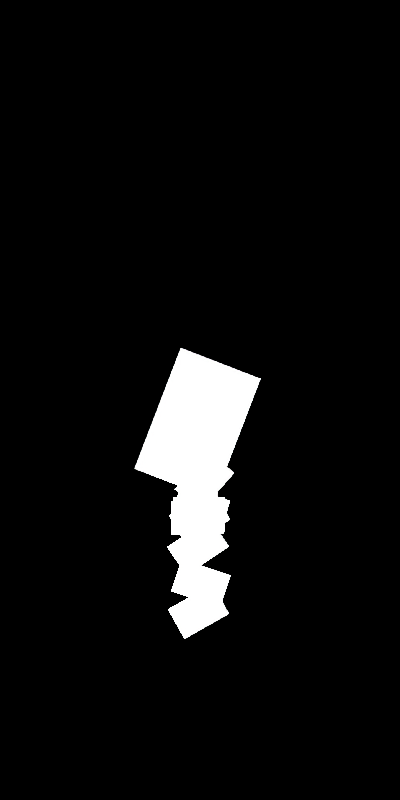 # Source: T-kun_walk.blend  (saved by Blender 2.90.8; exported with 4.5.12 LTS)
import bpy
from mathutils import Matrix  # noqa: F401  (used for matrix-valued properties, if any)

bpy.ops.wm.read_factory_settings(use_empty=True)
scene = bpy.context.scene
scene.name = 'Scene'

# ---- collections
col_collection_1 = bpy.data.collections.new('Collection 1'); scene.collection.children.link(col_collection_1)
col_collection_2 = bpy.data.collections.new('Collection 2'); scene.collection.children.link(col_collection_2)

# ---- materials (node trees are filled in below, after node groups)
mat_material = bpy.data.materials.new('Material')
mat_material.use_transparent_shadow = False

# ---- material node trees
mat_material.use_nodes = True; mat_material.node_tree.nodes.clear()
_N = mat_material.node_tree.nodes; _L = mat_material.node_tree.links
n0 = _N.new('ShaderNodeBsdfDiffuse'); n0.name = 'Diffuse BSDF'; n0.location = (-180, 170)
n1 = _N.new('ShaderNodeOutputMaterial'); n1.name = 'Material Output'; n1.location = (513, 144)
n2 = _N.new('ShaderNodeShaderToRGB'); n2.name = 'Shader to RGB'; n2.location = (-4, -82)
n3 = _N.new('ShaderNodeValToRGB'); n3.name = 'ColorRamp'; n3.location = (216, -5)
n3.color_ramp.interpolation = 'CONSTANT'
while len(n3.color_ramp.elements) > 1: n3.color_ramp.elements.remove(n3.color_ramp.elements[-1])
n3.color_ramp.elements[0].position = 0.0; n3.color_ramp.elements[0].color = (0.0, 0.0, 0.0, 1.0)
_e = n3.color_ramp.elements.new(0.5); _e.color = (1.0, 1.0, 1.0, 1.0)
_L.new(n2.outputs[0], n3.inputs[0])
_L.new(n0.outputs[0], n2.inputs[0])
_L.new(n3.outputs[0], n1.inputs[0])
n1.is_active_output = True

# ---- world
world_world = bpy.data.worlds.new('World'); scene.world = world_world
world_world.color = (0.0, 0.0, 0.0)
world_world.use_sun_shadow = False
world_world.sun_shadow_jitter_overblur = 0.0
world_world.cycles.sampling_method = 'MANUAL'

# ---- cameras
cam_camera = bpy.data.cameras.new('Camera')
cam_camera.type = 'ORTHO'
cam_camera.clip_end = 100.0
cam_camera.lens = 35.0
cam_camera.sensor_width = 32.0
cam_camera.sensor_height = 18.0
cam_camera.ortho_scale = 4.0
cam_camera.dof.focus_distance = 0.0

# ---- lights
light_lamp = bpy.data.lights.new('Lamp', 'SUN')
light_lamp.transmission_factor = 0.0
light_lamp.cutoff_distance = 30.0
light_lamp.use_shadow = False
light_lamp.angle = 0.8139
light_lamp.energy = 3.07
light_lamp.shadow_buffer_clip_start = 1.001
light_lamp.shadow_soft_size = 0.431
light_lamp.shadow_cascade_max_distance = 1000.0

# ---- meshes
me_plane = bpy.data.meshes.new('Plane')
me_plane.from_pydata([(0.1, 1.9, 0.0), (-0.6, 1.9, 0.0), (0.0, 0.0, 0.0), (0.4529, 0.8068, 0.0), (-0.6, 1.6, 0.0), (0.1, 1.6, 0.0), (-0.6723, -1.032, 0.0), (-0.6546, -1.946, 0.0), (-0.02359, -1.014, 0.0), (0.2064, -1.946, 0.0), (-0.04836, 0.3645, 0.0), (-0.8504, 0.3232, 0.0), (-0.08964, 0.5768, 0.0), (-0.8209, 0.6652, 0.0)], [(3, 0), (1, 4), (0, 1), (2, 3), (4, 5), (0, 5), (6, 2), (7, 6), (2, 8), (8, 9), (3, 10), (10, 11), (3, 12), (12, 13)], [])
me_plane.use_remesh_preserve_volume = False
me_plane.use_remesh_preserve_attributes = False
me_plane.use_mirror_vertex_groups = False
me_plane.update()
me_plane_001 = bpy.data.meshes.new('Plane.001')
me_plane_001.from_pydata([(-1.0, -1.0, 0.0), (1.0, -1.0, 0.0), (-1.0, 1.0, 0.0), (1.0, 1.0, 0.0)], [], [(0, 1, 3, 2)])
me_plane_001.materials.append(mat_material)
me_plane_001.use_remesh_preserve_volume = False
me_plane_001.use_remesh_preserve_attributes = False
me_plane_001.use_mirror_vertex_groups = False
me_plane_001.update()
me_plane_007 = bpy.data.meshes.new('Plane.007')
me_plane_007.from_pydata([(-1.0, -1.0, 0.0), (1.0, -1.0, 0.0), (-1.0, 1.0, 0.0), (1.0, 1.0, 0.0)], [], [(0, 1, 3, 2)])
me_plane_007.materials.append(mat_material)
me_plane_007.use_remesh_preserve_volume = False
me_plane_007.use_remesh_preserve_attributes = False
me_plane_007.use_mirror_vertex_groups = False
me_plane_007.update()
me_plane_008 = bpy.data.meshes.new('Plane.008')
me_plane_008.from_pydata([(-1.0, -1.0, 0.0), (1.0, -1.0, 0.0), (-1.0, 1.0, 0.0), (1.0, 1.0, 0.0)], [], [(0, 1, 3, 2)])
me_plane_008.materials.append(mat_material)
me_plane_008.use_remesh_preserve_volume = False
me_plane_008.use_remesh_preserve_attributes = False
me_plane_008.use_mirror_vertex_groups = False
me_plane_008.update()
me_plane_009 = bpy.data.meshes.new('Plane.009')
me_plane_009.from_pydata([(-1.0, -1.0, 0.0), (1.0, -1.0, 0.0), (-1.0, 1.0, 0.0), (1.0, 1.0, 0.0)], [], [(0, 1, 3, 2)])
me_plane_009.materials.append(mat_material)
me_plane_009.use_remesh_preserve_volume = False
me_plane_009.use_remesh_preserve_attributes = False
me_plane_009.use_mirror_vertex_groups = False
me_plane_009.update()
me_plane_010 = bpy.data.meshes.new('Plane.010')
me_plane_010.from_pydata([(-1.0, -1.0, 0.0), (1.0, -1.0, 0.0), (-1.0, 1.0, 0.0), (1.0, 1.0, 0.0)], [], [(0, 1, 3, 2)])
me_plane_010.materials.append(mat_material)
me_plane_010.use_remesh_preserve_volume = False
me_plane_010.use_remesh_preserve_attributes = False
me_plane_010.use_mirror_vertex_groups = False
me_plane_010.update()
me_plane_011 = bpy.data.meshes.new('Plane.011')
me_plane_011.from_pydata([(-1.0, -1.0, 0.0), (1.0, -1.0, 0.0), (-1.0, 1.0, 0.0), (1.0, 1.0, 0.0)], [], [(0, 1, 3, 2)])
me_plane_011.materials.append(mat_material)
me_plane_011.use_remesh_preserve_volume = False
me_plane_011.use_remesh_preserve_attributes = False
me_plane_011.use_mirror_vertex_groups = False
me_plane_011.update()
me_plane_012 = bpy.data.meshes.new('Plane.012')
me_plane_012.from_pydata([(-1.0, -1.0, 0.0), (1.0, -1.0, 0.0), (-1.0, 1.0, 0.0), (1.0, 1.0, 0.0)], [], [(0, 1, 3, 2)])
me_plane_012.materials.append(mat_material)
me_plane_012.use_remesh_preserve_volume = False
me_plane_012.use_remesh_preserve_attributes = False
me_plane_012.use_mirror_vertex_groups = False
me_plane_012.update()
me_plane_013 = bpy.data.meshes.new('Plane.013')
me_plane_013.from_pydata([(-1.0, -1.0, 0.0), (1.0, -1.0, 0.0), (-1.0, 1.0, 0.0), (1.0, 1.0, 0.0)], [], [(0, 1, 3, 2)])
me_plane_013.materials.append(mat_material)
me_plane_013.use_remesh_preserve_volume = False
me_plane_013.use_remesh_preserve_attributes = False
me_plane_013.use_mirror_vertex_groups = False
me_plane_013.update()
me_plane_014 = bpy.data.meshes.new('Plane.014')
me_plane_014.from_pydata([(-1.0, -1.0, 0.0), (1.0, -1.0, 0.0), (-1.0, 1.0, 0.0), (1.0, 1.0, 0.0)], [], [(0, 1, 3, 2)])
me_plane_014.materials.append(mat_material)
me_plane_014.use_remesh_preserve_volume = False
me_plane_014.use_remesh_preserve_attributes = False
me_plane_014.use_mirror_vertex_groups = False
me_plane_014.update()
me_plane_015 = bpy.data.meshes.new('Plane.015')
me_plane_015.from_pydata([(-1.0, -1.0, 0.0), (1.0, -1.0, 0.0), (-1.0, 1.0, 0.0), (1.0, 1.0, 0.0)], [], [(0, 1, 3, 2)])
me_plane_015.materials.append(mat_material)
me_plane_015.use_remesh_preserve_volume = False
me_plane_015.use_remesh_preserve_attributes = False
me_plane_015.use_mirror_vertex_groups = False
me_plane_015.update()
me_plane_016 = bpy.data.meshes.new('Plane.016')
me_plane_016.from_pydata([(-1.0, -1.0, 0.0), (1.0, -1.0, 0.0), (-1.0, 1.0, 0.0), (1.0, 1.0, 0.0)], [], [(0, 1, 3, 2)])
me_plane_016.materials.append(mat_material)
me_plane_016.use_remesh_preserve_volume = False
me_plane_016.use_remesh_preserve_attributes = False
me_plane_016.use_mirror_vertex_groups = False
me_plane_016.update()
me_plane_017 = bpy.data.meshes.new('Plane.017')
me_plane_017.from_pydata([(-1.0, -1.0, 0.0), (1.0, -1.0, 0.0), (-1.0, 1.0, 0.0), (1.0, 1.0, 0.0)], [], [(0, 1, 3, 2)])
me_plane_017.materials.append(mat_material)
me_plane_017.use_remesh_preserve_volume = False
me_plane_017.use_remesh_preserve_attributes = False
me_plane_017.use_mirror_vertex_groups = False
me_plane_017.update()
me_plane_018 = bpy.data.meshes.new('Plane.018')
me_plane_018.from_pydata([(-1.0, -1.0, 0.0), (1.0, -1.0, 0.0), (-1.0, 1.0, 0.0), (1.0, 1.0, 0.0)], [], [(0, 1, 3, 2)])
me_plane_018.materials.append(mat_material)
me_plane_018.use_remesh_preserve_volume = False
me_plane_018.use_remesh_preserve_attributes = False
me_plane_018.use_mirror_vertex_groups = False
me_plane_018.update()
me_plane_019 = bpy.data.meshes.new('Plane.019')
me_plane_019.from_pydata([(-1.0, -1.0, 0.0), (1.0, -1.0, 0.0), (-1.0, 1.0, 0.0), (1.0, 1.0, 0.0)], [], [(0, 1, 3, 2)])
me_plane_019.materials.append(mat_material)
me_plane_019.use_remesh_preserve_volume = False
me_plane_019.use_remesh_preserve_attributes = False
me_plane_019.use_mirror_vertex_groups = False
me_plane_019.update()
me_plane_020 = bpy.data.meshes.new('Plane.020')
me_plane_020.from_pydata([(-1.0, -1.0, 0.0), (1.0, -1.0, 0.0), (-1.0, 1.0, 0.0), (1.0, 1.0, 0.0)], [], [(0, 1, 3, 2)])
me_plane_020.materials.append(mat_material)
me_plane_020.use_remesh_preserve_volume = False
me_plane_020.use_remesh_preserve_attributes = False
me_plane_020.use_mirror_vertex_groups = False
me_plane_020.update()
me_plane_021 = bpy.data.meshes.new('Plane.021')
me_plane_021.from_pydata([(-1.0, -1.0, 0.0), (1.0, -1.0, 0.0), (-1.0, 1.0, 0.0), (1.0, 1.0, 0.0)], [], [(0, 1, 3, 2)])
me_plane_021.materials.append(mat_material)
me_plane_021.use_remesh_preserve_volume = False
me_plane_021.use_remesh_preserve_attributes = False
me_plane_021.use_mirror_vertex_groups = False
me_plane_021.update()
me_plane_022 = bpy.data.meshes.new('Plane.022')
me_plane_022.from_pydata([(-1.0, -1.0, 0.0), (1.0, -1.0, 0.0), (-1.0, 1.0, 0.0), (1.0, 1.0, 0.0)], [], [(0, 1, 3, 2)])
me_plane_022.materials.append(mat_material)
me_plane_022.use_remesh_preserve_volume = False
me_plane_022.use_remesh_preserve_attributes = False
me_plane_022.use_mirror_vertex_groups = False
me_plane_022.update()
me_plane_023 = bpy.data.meshes.new('Plane.023')
me_plane_023.from_pydata([(-1.0, -1.0, 0.0), (1.0, -1.0, 0.0), (-1.0, 1.0, 0.0), (1.0, 1.0, 0.0)], [], [(0, 1, 3, 2)])
me_plane_023.materials.append(mat_material)
me_plane_023.use_remesh_preserve_volume = False
me_plane_023.use_remesh_preserve_attributes = False
me_plane_023.use_mirror_vertex_groups = False
me_plane_023.update()
me_plane_024 = bpy.data.meshes.new('Plane.024')
me_plane_024.from_pydata([(-1.0, -1.0, 0.0), (1.0, -1.0, 0.0), (-1.0, 1.0, 0.0), (1.0, 1.0, 0.0)], [], [(0, 1, 3, 2)])
me_plane_024.materials.append(mat_material)
me_plane_024.use_remesh_preserve_volume = False
me_plane_024.use_remesh_preserve_attributes = False
me_plane_024.use_mirror_vertex_groups = False
me_plane_024.update()
me_plane_025 = bpy.data.meshes.new('Plane.025')
me_plane_025.from_pydata([(-1.0, -1.0, 0.0), (1.0, -1.0, 0.0), (-1.0, 1.0, 0.0), (1.0, 1.0, 0.0)], [], [(0, 1, 3, 2)])
me_plane_025.materials.append(mat_material)
me_plane_025.use_remesh_preserve_volume = False
me_plane_025.use_remesh_preserve_attributes = False
me_plane_025.use_mirror_vertex_groups = False
me_plane_025.update()
me_plane_026 = bpy.data.meshes.new('Plane.026')
me_plane_026.from_pydata([(-1.0, -1.0, 0.0), (1.0, -1.0, 0.0), (-1.0, 1.0, 0.0), (1.0, 1.0, 0.0)], [], [(0, 1, 3, 2)])
me_plane_026.materials.append(mat_material)
me_plane_026.use_remesh_preserve_volume = False
me_plane_026.use_remesh_preserve_attributes = False
me_plane_026.use_mirror_vertex_groups = False
me_plane_026.update()
me_plane_027 = bpy.data.meshes.new('Plane.027')
me_plane_027.from_pydata([(-1.0, -1.0, 0.0), (1.0, -1.0, 0.0), (-1.0, 1.0, 0.0), (1.0, 1.0, 0.0)], [], [(0, 1, 3, 2)])
me_plane_027.materials.append(mat_material)
me_plane_027.use_remesh_preserve_volume = False
me_plane_027.use_remesh_preserve_attributes = False
me_plane_027.use_mirror_vertex_groups = False
me_plane_027.update()
arm_armature = bpy.data.armatures.new('Armature')  # bones are not reproduced

# ---- objects
ob_armature = bpy.data.objects.new('Armature', arm_armature)
ob_plane = bpy.data.objects.new('Plane', me_plane)
ob_lamp = bpy.data.objects.new('Lamp', light_lamp)
ob_camera = bpy.data.objects.new('Camera', cam_camera)
ob_plane_001 = bpy.data.objects.new('Plane.001', me_plane_001)
ob_plane_007 = bpy.data.objects.new('Plane.007', me_plane_007)
ob_plane_008 = bpy.data.objects.new('Plane.008', me_plane_008)
ob_plane_009 = bpy.data.objects.new('Plane.009', me_plane_009)
ob_plane_010 = bpy.data.objects.new('Plane.010', me_plane_010)
ob_plane_011 = bpy.data.objects.new('Plane.011', me_plane_011)
ob_plane_012 = bpy.data.objects.new('Plane.012', me_plane_012)
ob_plane_013 = bpy.data.objects.new('Plane.013', me_plane_013)
ob_plane_014 = bpy.data.objects.new('Plane.014', me_plane_014)
ob_plane_015 = bpy.data.objects.new('Plane.015', me_plane_015)
ob_plane_016 = bpy.data.objects.new('Plane.016', me_plane_016)
ob_plane_017 = bpy.data.objects.new('Plane.017', me_plane_017)
ob_plane_018 = bpy.data.objects.new('Plane.018', me_plane_018)
ob_plane_019 = bpy.data.objects.new('Plane.019', me_plane_019)
ob_plane_020 = bpy.data.objects.new('Plane.020', me_plane_020)
ob_plane_021 = bpy.data.objects.new('Plane.021', me_plane_021)
ob_plane_022 = bpy.data.objects.new('Plane.022', me_plane_022)
ob_plane_023 = bpy.data.objects.new('Plane.023', me_plane_023)
ob_plane_024 = bpy.data.objects.new('Plane.024', me_plane_024)
ob_plane_025 = bpy.data.objects.new('Plane.025', me_plane_025)
ob_plane_026 = bpy.data.objects.new('Plane.026', me_plane_026)
ob_plane_027 = bpy.data.objects.new('Plane.027', me_plane_027)

# ---- transforms, parenting, visibility, modifiers, constraints
ob_armature.location = (0.0, -0.1127, 0.0)
ob_armature.lineart.crease_threshold = 0.0
ob_plane.location = (0.0, 0.0, 0.0)
ob_plane.hide_viewport = True
ob_plane.lineart.crease_threshold = 0.0
ob_lamp.location = (0.0, 0.0, 4.4)
ob_lamp.lock_rotations_4d = False
ob_lamp.empty_display_type = 'ARROWS'
ob_lamp.color = (0.0, 0.0, 0.0, 0.0)
ob_lamp.hide_viewport = True
ob_lamp.lineart.crease_threshold = 0.0
ob_camera.location = (0.0, 0.0, 4.4)
ob_camera.lock_rotations_4d = False
ob_camera.empty_display_type = 'ARROWS'
ob_camera.color = (0.0, 0.0, 0.0, 0.0)
ob_camera.hide_viewport = True
ob_camera.display_type = 'WIRE'
ob_camera.lineart.crease_threshold = 0.0
ob_plane_001.parent = ob_armature
ob_plane_001.matrix_parent_inverse = Matrix(((-0.3576, 0.928, -0.1043, -1.718), (-0.9331, -0.3596, 7.451e-09, 0.3961), (-0.0375, 0.09732, 0.9945, -0.06705), (-0.0, -0.0, -0.0, 1.0)))
ob_plane_001.location = (-0.2415, 1.745, 3.307e-10)
ob_plane_001.scale = (0.325, 0.2163, 0.1261)
ob_plane_001.lineart.crease_threshold = 0.0
ob_plane_007.parent = ob_armature
ob_plane_007.matrix_parent_inverse = Matrix(((0.9479, 0.3185, 4.657e-08, -0.6944), (-0.3169, 0.9432, -0.09986, -1.75), (-0.0318, 0.09466, 0.995, -0.06258), (-0.0, -0.0, -0.0, 1.0)))
ob_plane_007.location = (0.2384, 1.474, 0.0)
ob_plane_007.scale = (0.1305, 0.08688, 0.05066)
ob_plane_007.lineart.crease_threshold = 0.0
ob_plane_008.parent = ob_armature
ob_plane_008.matrix_parent_inverse = Matrix(((0.9479, 0.3185, 4.657e-08, -0.6944), (-0.3169, 0.9432, -0.09986, -1.75), (-0.0318, 0.09466, 0.995, -0.06258), (-0.0, -0.0, -0.0, 1.0)))
ob_plane_008.location = (0.3599, 1.124, 0.0)
ob_plane_008.scale = (0.1305, 0.08688, 0.05066)
ob_plane_008.lineart.crease_threshold = 0.0
ob_plane_009.parent = ob_armature
ob_plane_009.matrix_parent_inverse = Matrix(((0.8637, -0.4859, -0.134, -4.67e-10), (0.4904, 0.8715, 7.451e-09, -0.9354), (0.1168, -0.06572, 0.991, -3.453e-09), (-0.0, -0.0, -0.0, 1.0)))
ob_plane_009.location = (0.4456, 0.8097, 0.0)
ob_plane_009.scale = (0.1305, 0.08688, 0.05066)
ob_plane_009.lineart.crease_threshold = 0.0
ob_plane_010.parent = ob_armature
ob_plane_010.matrix_parent_inverse = Matrix(((-0.4013, 0.9159, -3.725e-09, -0.5626), (-0.9152, -0.401, 0.04091, 0.1574), (0.03747, 0.01642, 0.9992, -0.03057), (-0.0, 0.0, -0.0, 1.0)))
ob_plane_010.location = (-0.09728, 0.574, 0.0)
ob_plane_010.scale = (0.1305, 0.08688, 0.05066)
ob_plane_010.lineart.crease_threshold = 0.0
ob_plane_011.parent = ob_armature
ob_plane_011.matrix_parent_inverse = Matrix(((0.1165, 0.9932, -1.304e-08, -0.5656), (-0.9931, 0.1165, -0.01374, -0.867), (-0.01365, 0.0016, 0.9999, -0.02613), (-0.0, -0.0, -0.0, 1.0)))
ob_plane_011.location = (-0.8116, 0.6811, 0.0)
ob_plane_011.scale = (0.1305, 0.08688, 0.05066)
ob_plane_011.lineart.crease_threshold = 0.0
ob_plane_012.parent = ob_armature
ob_plane_012.matrix_parent_inverse = Matrix(((0.1165, 0.9932, -1.304e-08, -0.5656), (-0.9931, 0.1165, -0.01374, -0.867), (-0.01365, 0.0016, 0.9999, -0.02613), (-0.0, -0.0, -0.0, 1.0)))
ob_plane_012.location = (-0.4473, 0.624, 0.0)
ob_plane_012.scale = (0.1305, 0.08688, 0.05066)
ob_plane_012.lineart.crease_threshold = 0.0
ob_plane_013.parent = ob_armature
ob_plane_013.matrix_parent_inverse = Matrix(((-0.4013, 0.9159, -3.725e-09, -0.5626), (-0.9152, -0.401, 0.04091, 0.1574), (0.03747, 0.01642, 0.9992, -0.03057), (-0.0, 0.0, -0.0, 1.0)))
ob_plane_013.location = (0.1456, 0.6883, 0.0)
ob_plane_013.scale = (0.1305, 0.08688, 0.05066)
ob_plane_013.lineart.crease_threshold = 0.0
ob_plane_014.parent = ob_armature
ob_plane_014.matrix_parent_inverse = Matrix(((-0.66, 0.7512, 5.96e-08, -0.3097), (-0.7495, -0.6585, 0.06828, 0.2198), (0.0513, 0.04507, 0.9977, -0.06027), (-0.0, 0.0, -0.0, 1.0)))
ob_plane_014.location = (0.167, 0.5883, 0.0)
ob_plane_014.scale = (0.1305, 0.08688, 0.05066)
ob_plane_014.lineart.crease_threshold = 0.0
ob_plane_015.parent = ob_armature
ob_plane_015.matrix_parent_inverse = Matrix(((-0.66, 0.7512, 5.96e-08, -0.3097), (-0.7495, -0.6585, 0.06828, 0.2198), (0.0513, 0.04507, 0.9977, -0.06027), (-0.0, 0.0, -0.0, 1.0)))
ob_plane_015.location = (-0.06157, 0.3597, 0.0)
ob_plane_015.scale = (0.1305, 0.08688, 0.05066)
ob_plane_015.lineart.crease_threshold = 0.0
ob_plane_016.parent = ob_armature
ob_plane_016.matrix_parent_inverse = Matrix(((-0.05107, 0.9987, -3.993e-08, -0.3815), (-0.9987, -0.05107, 0.003908, -0.8081), (0.003903, 0.0001995, 1.0, -0.04505), (-0.0, 0.0, -0.0, 1.0)))
ob_plane_016.location = (-0.833, 0.324, 0.0)
ob_plane_016.scale = (0.1305, 0.08688, 0.05066)
ob_plane_016.lineart.crease_threshold = 0.0
ob_plane_017.parent = ob_armature
ob_plane_017.matrix_parent_inverse = Matrix(((-0.05107, 0.9987, -3.993e-08, -0.3815), (-0.9987, -0.05107, 0.003908, -0.8081), (0.003903, 0.0001995, 1.0, -0.04505), (-0.0, 0.0, -0.0, 1.0)))
ob_plane_017.location = (-0.4401, 0.3597, 0.0)
ob_plane_017.scale = (0.1305, 0.08688, 0.05066)
ob_plane_017.lineart.crease_threshold = 0.0
ob_plane_018.parent = ob_armature
ob_plane_018.matrix_parent_inverse = Matrix(((-1.0, -0.007555, -1.085e-06, -0.6777), (0.007513, -0.9945, 0.1048, -1.915), (-0.0007928, 0.1048, 0.9945, 0.0004572), (0.0, 0.0, -0.0, 1.0)))
ob_plane_018.location = (-0.6544, -1.919, 0.0)
ob_plane_018.scale = (0.1305, 0.08688, 0.05066)
ob_plane_018.lineart.crease_threshold = 0.0
ob_plane_019.parent = ob_armature
ob_plane_019.matrix_parent_inverse = Matrix(((-0.8293, 0.5588, 1.118e-08, 1.285e-09), (-0.5567, -0.8262, 0.08625, -1.204), (0.04819, 0.07153, 0.9963, -0.0), (-0.0, 0.0, -0.0, 1.0)))
ob_plane_019.location = (-0.6687, -1.047, 0.0)
ob_plane_019.scale = (0.1305, 0.08688, 0.05066)
ob_plane_019.lineart.crease_threshold = 0.0
ob_plane_020.parent = ob_armature
ob_plane_020.matrix_parent_inverse = Matrix(((0.8637, -0.4859, -0.134, -4.67e-10), (0.4904, 0.8715, 7.451e-09, -0.9354), (0.1168, -0.06572, 0.991, -3.453e-09), (-0.0, -0.0, -0.0, 1.0)))
ob_plane_020.location = (-0.01157, -0.004577, 0.0)
ob_plane_020.scale = (0.1305, 0.08688, 0.05066)
ob_plane_020.lineart.crease_threshold = 0.0
ob_plane_021.parent = ob_armature
ob_plane_021.matrix_parent_inverse = Matrix(((0.8637, -0.4859, -0.134, -4.67e-10), (0.4904, 0.8715, 7.451e-09, -0.9354), (0.1168, -0.06572, 0.991, -3.453e-09), (-0.0, -0.0, -0.0, 1.0)))
ob_plane_021.location = (0.2241, 0.4026, 0.0)
ob_plane_021.scale = (0.1305, 0.08688, 0.05066)
ob_plane_021.lineart.crease_threshold = 0.0
ob_plane_022.parent = ob_armature
ob_plane_022.matrix_parent_inverse = Matrix(((-0.8293, 0.5588, 1.118e-08, 1.285e-09), (-0.5567, -0.8262, 0.08625, -1.204), (0.04819, 0.07153, 0.9963, -0.0), (-0.0, 0.0, -0.0, 1.0)))
ob_plane_022.location = (-0.3187, -0.4903, 0.0)
ob_plane_022.scale = (0.1305, 0.08688, 0.05066)
ob_plane_022.lineart.crease_threshold = 0.0
ob_plane_023.parent = ob_armature
ob_plane_023.matrix_parent_inverse = Matrix(((-1.0, -0.007555, -1.085e-06, -0.6777), (0.007513, -0.9945, 0.1048, -1.915), (-0.0007928, 0.1048, 0.9945, 0.0004572), (0.0, 0.0, -0.0, 1.0)))
ob_plane_023.location = (-0.6616, -1.469, 0.0)
ob_plane_023.scale = (0.1305, 0.08688, 0.05066)
ob_plane_023.lineart.crease_threshold = 0.0
ob_plane_024.parent = ob_armature
ob_plane_024.matrix_parent_inverse = Matrix(((-0.9998, 0.02168, 2.932e-06, 8.495e-10), (-0.02156, -0.9943, 0.1047, -0.9973), (0.002269, 0.1047, 0.9945, -0.0), (0.0, -0.0, -0.0, 1.0)))
ob_plane_024.location = (-0.01871, -1.04, 0.0)
ob_plane_024.scale = (0.1305, 0.08688, 0.05066)
ob_plane_024.lineart.crease_threshold = 0.0
ob_plane_025.parent = ob_armature
ob_plane_025.matrix_parent_inverse = Matrix(((-0.9751, -0.2217, 5.476e-07, -0.2408), (0.2206, -0.97, 0.1025, -1.908), (-0.02274, 0.09998, 0.9947, -0.005254), (0.0, 0.0, -0.0, 1.0)))
ob_plane_025.location = (0.2027, -1.926, 0.0)
ob_plane_025.scale = (0.1305, 0.08688, 0.05066)
ob_plane_025.lineart.crease_threshold = 0.0
ob_plane_026.parent = ob_armature
ob_plane_026.matrix_parent_inverse = Matrix(((-0.9751, -0.2217, 5.476e-07, -0.2408), (0.2206, -0.97, 0.1025, -1.908), (-0.02274, 0.09998, 0.9947, -0.005254), (0.0, 0.0, -0.0, 1.0)))
ob_plane_026.location = (0.08843, -1.49, 0.0)
ob_plane_026.scale = (0.1305, 0.08688, 0.05066)
ob_plane_026.lineart.crease_threshold = 0.0
ob_plane_027.parent = ob_armature
ob_plane_027.matrix_parent_inverse = Matrix(((-0.9998, 0.02168, 2.932e-06, 8.495e-10), (-0.02156, -0.9943, 0.1047, -0.9973), (0.002269, 0.1047, 0.9945, -0.0), (0.0, -0.0, -0.0, 1.0)))
ob_plane_027.location = (0.002719, -0.526, 0.0)
ob_plane_027.scale = (0.1305, 0.08688, 0.05066)
ob_plane_027.lineart.crease_threshold = 0.0

# ---- collection membership
col_collection_1.objects.link(ob_armature)
col_collection_1.objects.link(ob_plane)
col_collection_1.objects.link(ob_lamp)
col_collection_1.objects.link(ob_camera)
col_collection_2.objects.link(ob_plane_001)
col_collection_2.objects.link(ob_plane_007)
col_collection_2.objects.link(ob_plane_008)
col_collection_2.objects.link(ob_plane_009)
col_collection_2.objects.link(ob_plane_010)
col_collection_2.objects.link(ob_plane_011)
col_collection_2.objects.link(ob_plane_012)
col_collection_2.objects.link(ob_plane_013)
col_collection_2.objects.link(ob_plane_014)
col_collection_2.objects.link(ob_plane_015)
col_collection_2.objects.link(ob_plane_016)
col_collection_2.objects.link(ob_plane_017)
col_collection_2.objects.link(ob_plane_018)
col_collection_2.objects.link(ob_plane_019)
col_collection_2.objects.link(ob_plane_020)
col_collection_2.objects.link(ob_plane_021)
col_collection_2.objects.link(ob_plane_022)
col_collection_2.objects.link(ob_plane_023)
col_collection_2.objects.link(ob_plane_024)
col_collection_2.objects.link(ob_plane_025)
col_collection_2.objects.link(ob_plane_026)
col_collection_2.objects.link(ob_plane_027)

# ---- scene / render settings (as saved in the file)
scene.camera = ob_camera
scene.frame_start = 1; scene.frame_end = 200; scene.frame_set(59)
scene.render.engine = 'BLENDER_EEVEE_NEXT'
scene.render.resolution_x = 16
scene.render.resolution_y = 32
scene.render.fps = 60
scene.render.dither_intensity = 0.0
scene.render.filter_size = 0.6
scene.render.film_transparent = True
scene.render.stamp_background = (0.0, 0.0, 0.0, 0.0)
scene.cycles.use_denoising = False
scene.cycles.samples = 128
scene.cycles.sampling_pattern = 'TABULATED_SOBOL'
scene.cycles.use_adaptive_sampling = False
scene.cycles.use_light_tree = False
scene.cycles.blur_glossy = 0.0
scene.cycles.filter_width = 0.01
scene.cycles.sample_clamp_indirect = 0.0
scene.eevee.light_threshold = 0.0
scene.view_settings.view_transform = 'Standard'
bpy.context.view_layer.update()
